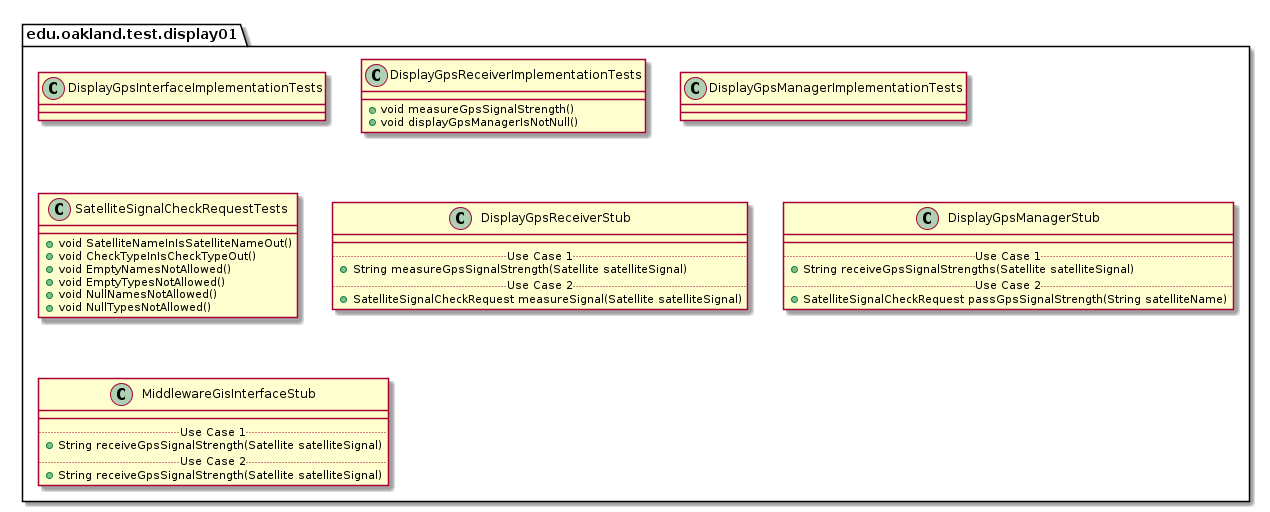

The diagram above was rendered by PlantUML. Its source (embedded in the PNG):
@startuml Display01TestPackage

package edu.oakland.test.display01 {
    
}


package edu.oakland.test.display01 {
    class DisplayGpsInterfaceImplementationTests {

    }
}


package edu.oakland.test.display01 {
    class DisplayGpsReceiverImplementationTests {
        + void measureGpsSignalStrength()
        + void displayGpsManagerIsNotNull()
    }
}


package edu.oakland.test.display01 {
    class DisplayGpsManagerImplementationTests {

    }
}


package edu.oakland.test.display01 {
  class SatelliteSignalCheckRequestTests {
    + void SatelliteNameInIsSatelliteNameOut()
    + void CheckTypeInIsCheckTypeOut()
    + void EmptyNamesNotAllowed()
    + void EmptyTypesNotAllowed()
    + void NullNamesNotAllowed()
    + void NullTypesNotAllowed()
  }
}


package edu.oakland.test.display01 {
    class DisplayGpsReceiverStub {
        __
        .. Use Case 1 ..
        + String measureGpsSignalStrength(Satellite satelliteSignal)
        .. Use Case 2 ..
        + SatelliteSignalCheckRequest measureSignal(Satellite satelliteSignal)
    }
}


package edu.oakland.test.display01 {
    class DisplayGpsManagerStub {
        __
        .. Use Case 1 ..
        + String receiveGpsSignalStrengths(Satellite satelliteSignal)
        .. Use Case 2 ..
        + SatelliteSignalCheckRequest passGpsSignalStrength(String satelliteName)
    }
}


package edu.oakland.test.display01 {
    class MiddlewareGisInterfaceStub {
        __
        .. Use Case 1 ..
        + String receiveGpsSignalStrength(Satellite satelliteSignal)
        .. Use Case 2 ..
        + String receiveGpsSignalStrength(Satellite satelliteSignal)
    }
}


@enduml